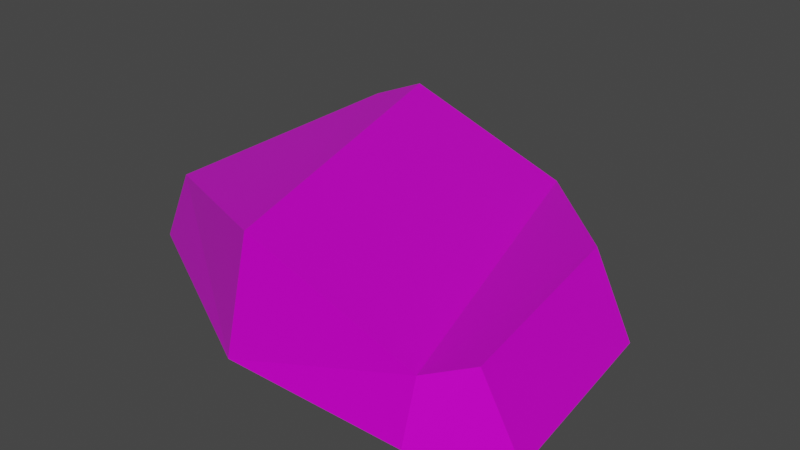 # Source: Stone04.blend  (saved by Blender 3.1.7; exported with 4.5.12 LTS)
import bpy
from mathutils import Matrix  # noqa: F401  (used for matrix-valued properties, if any)

bpy.ops.wm.read_factory_settings(use_empty=True)
scene = bpy.context.scene
scene.name = 'Scene'

# ---- images (referenced by path relative to the original .blend; pixels are not part of the script)
import os
ASSET_DIR = os.environ.get("B2B_ASSET_DIR", "")  # directory of the original .blend (textures are referenced by path, not embedded)
HERE = os.path.dirname(os.path.abspath(__file__))  # packed textures are extracted next to this script under _unpacked/

def load_image(name, relpath, width, height, colorspace="sRGB"):
    """Load a texture the original file referenced (path relative to the .blend, or extracted next to this script)."""
    p = next((c for c in (os.path.join(HERE, relpath), os.path.join(ASSET_DIR, relpath)) if relpath and os.path.exists(c)), "")
    if p:
        img = bpy.data.images.load(p, check_existing=True)
        img.name = name
    else:  # same state as the original file: an image datablock whose file is absent (Cycles renders it pink)
        img = bpy.data.images.new(name, width, height)
        img.source = "FILE"
        img.filepath = "//" + (relpath or name)
    img.colorspace_settings.name = colorspace
    return img
img_t_env_struct_ruinedcity_stonebase_bc_dds = load_image('T_ENV_STRUCT_RuinedCity_StoneBase_BC.dds', 'T_ENV_STRUCT_RuinedCity_StoneBase_BC.dds', 1024, 1024, 'sRGB')
img_t_env_struct_ruinedcity_stonebase_mra_dds = load_image('T_ENV_STRUCT_RuinedCity_StoneBase_MRA.dds', 'T_ENV_STRUCT_RuinedCity_StoneBase_MRA.dds', 1024, 1024, 'sRGB')

# ---- materials (node trees are filled in below, after node groups)
mat_mi_env_nature_midrocks_celtic = bpy.data.materials.new('MI_ENV_Nature_MidRocks_Celtic')
mat_mi_env_nature_midrocks_celtic.use_transparent_shadow = False

# ---- material node trees
mat_mi_env_nature_midrocks_celtic.use_nodes = True; mat_mi_env_nature_midrocks_celtic.node_tree.nodes.clear()
_N = mat_mi_env_nature_midrocks_celtic.node_tree.nodes; _L = mat_mi_env_nature_midrocks_celtic.node_tree.links
n0 = _N.new('ShaderNodeBsdfPrincipled'); n0.name = 'Principled BSDF'; n0.location = (10, 300)
n0.distribution = 'GGX'
n0.subsurface_method = 'RANDOM_WALK_SKIN'
n0.inputs[3].default_value = 1.45
n0.inputs[27].default_value = (0.0, 0.0, 0.0, 1.0)
n0.inputs[28].default_value = 1.0
n1 = _N.new('ShaderNodeOutputMaterial'); n1.name = 'Material Output'; n1.location = (300, 300)
n2 = _N.new('ShaderNodeTexImage'); n2.name = 'Image Texture'; n2.location = (-280, 280)
n2.image = img_t_env_struct_ruinedcity_stonebase_bc_dds
n3 = _N.new('ShaderNodeTexImage'); n3.name = 'Image Texture.001'; n3.location = (-341, -26)
n3.image = img_t_env_struct_ruinedcity_stonebase_mra_dds
_L.new(n0.outputs[0], n1.inputs[0])
_L.new(n2.outputs[0], n0.inputs[0])
_L.new(n3.outputs[0], n0.inputs[1])
_L.new(n3.outputs[0], n0.inputs[2])
n1.is_active_output = True

# ---- world
world_world = bpy.data.worlds.new('World'); scene.world = world_world
world_world.use_nodes = True; world_world.node_tree.nodes.clear()
_N = world_world.node_tree.nodes; _L = world_world.node_tree.links
n0 = _N.new('ShaderNodeOutputWorld'); n0.name = 'World Output'; n0.location = (300, 300)
n1 = _N.new('ShaderNodeBackground'); n1.name = 'Background'; n1.location = (10, 300)
n1.inputs[0].default_value = (0.05088, 0.05088, 0.05088, 1.0)
_L.new(n1.outputs[0], n0.inputs[0])
n0.is_active_output = True
world_world.color = (0.05088, 0.05088, 0.05088)
world_world.use_sun_shadow = False
world_world.sun_shadow_jitter_overblur = 0.0

# ---- meshes
me_sm_env_nature_generalfoliageset_stone07_md = bpy.data.meshes.new('SM_ENV_Nature_GeneralFoliageSet_Stone07.md')
me_sm_env_nature_generalfoliageset_stone07_md.from_pydata([(-0.2319, 0.2082, 0.09788), (-0.05152, -0.2082, 0.1113), (-0.1857, 0.2424, 0.1136), (-0.2947, -0.0833, 0.05935), (-0.1857, 0.2424, 0.1136), (-0.2061, 0.2597, -0.03934), (-0.2319, 0.2082, 0.09788), (-0.2771, 0.2082, -0.03934), (-0.2947, -0.0833, 0.05935), (-0.06654, -0.2306, -0.03934), (-0.05152, -0.2082, 0.1113), (-0.3399, -0.0833, -0.03934), (0.2785, -0.1794, -0.03934), (0.2496, 0.07277, -0.03934), (0.2273, -0.1794, 0.05203), (0.1985, 0.07277, 0.06319), (-0.2947, -0.0833, 0.05935), (-0.2771, 0.2082, -0.03934), (-0.3399, -0.0833, -0.03934), (-0.2319, 0.2082, 0.09788), (0.04059, 0.2424, 0.03416), (-0.2061, 0.2597, -0.03934), (-0.1857, 0.2424, 0.1136), (0.04059, 0.2597, -0.03934), (0.1748, -0.2082, 0.03416), (-0.06654, -0.2306, -0.03934), (0.1748, -0.2306, -0.03934), (-0.05152, -0.2082, 0.1113), (0.1985, 0.07277, 0.06319), (0.04059, 0.2597, -0.03934), (0.04059, 0.2424, 0.03416), (0.2496, 0.07277, -0.03934), (0.1748, -0.2306, -0.03934), (0.2273, -0.1794, 0.05203), (0.1748, -0.2082, 0.03416), (0.2785, -0.1794, -0.03934), (-0.1857, 0.2424, 0.1136), (-0.05152, -0.2082, 0.1113), (0.04059, 0.2424, 0.03416), (0.1748, -0.2082, 0.03416), (0.1985, 0.07277, 0.06319), (0.2273, -0.1794, 0.05203), (0.2496, 0.07277, -0.03934), (0.2785, -0.1794, -0.03934), (0.1748, -0.2306, -0.03934), (0.04059, 0.2597, -0.03934), (-0.06654, -0.2306, -0.03934), (-0.2061, 0.2597, -0.03934), (-0.2771, 0.2082, -0.03934), (-0.3399, -0.0833, -0.03934)], [], [(0, 1, 2), (1, 0, 3), (4, 5, 6), (6, 5, 7), (8, 9, 10), (9, 8, 11), (12, 13, 14), (15, 14, 13), (16, 17, 18), (17, 16, 19), (20, 21, 22), (21, 20, 23), (24, 25, 26), (25, 24, 27), (28, 29, 30), (29, 28, 31), (32, 33, 34), (33, 32, 35), (36, 37, 38), (37, 39, 38), (38, 39, 40), (39, 41, 40), (42, 43, 44), (44, 45, 42), (45, 44, 46), (46, 47, 45), (46, 48, 47), (49, 48, 46)])
_uv = me_sm_env_nature_generalfoliageset_stone07_md.uv_layers.new(name='UV_SINGLE')
_uv.uv.foreach_set('vector', [0.467, 0.3159, 0.5327, 0.1089, 0.4905, 0.3301, 0.5327, 0.1089, 0.467, 0.3159, 0.4229, 0.1802, 0.4905, 0.3301, 0.4985, 0.3945, 0.467, 0.3159, 0.467, 0.3159, 0.4985, 0.3945, 0.4485, 0.396, 0.4229, 0.1802, 0.5098, 0.05029, 0.5327, 0.1089, 0.5098, 0.05029, 0.4229, 0.1802, 0.3733, 0.1484, 0.7163, 0.1055, 0.7197, 0.2266, 0.6665, 0.1094, 0.665, 0.231, 0.6665, 0.1094, 0.7197, 0.2266, 0.4229, 0.1802, 0.3989, 0.3247, 0.3718, 0.186, 0.3989, 0.3247, 0.4229, 0.1802, 0.467, 0.3159, 0.5981, 0.3193, 0.4985, 0.3945, 0.4905, 0.3301, 0.4985, 0.3945, 0.5981, 0.3193, 0.6147, 0.3511, 0.6401, 0.09814, 0.5098, 0.05029, 0.6416, 0.05713, 0.5098, 0.05029, 0.6401, 0.09814, 0.5327, 0.1089, 0.665, 0.231, 0.6147, 0.3511, 0.5981, 0.3193, 0.6147, 0.3511, 0.665, 0.231, 0.7153, 0.2563, 0.6416, 0.05713, 0.6665, 0.1094, 0.6401, 0.09814, 0.6665, 0.1094, 0.6416, 0.05713, 0.6978, 0.06787, 0.4905, 0.3301, 0.5327, 0.1089, 0.5981, 0.3193, 0.5327, 0.1089, 0.6401, 0.09814, 0.5981, 0.3193, 0.5981, 0.3193, 0.6401, 0.09814, 0.665, 0.231, 0.6401, 0.09814, 0.6665, 0.1094, 0.665, 0.231, 0.9058, 0.168, 0.9473, 0.1636, 0.9556, 0.1807, 0.9556, 0.1807, 0.875, 0.2026, 0.9058, 0.168, 0.875, 0.2026, 0.9556, 0.1807, 0.9556, 0.2202, 0.9556, 0.2202, 0.875, 0.2432, 0.875, 0.2026, 0.9556, 0.2202, 0.8838, 0.2549, 0.875, 0.2432, 0.9316, 0.2651, 0.8838, 0.2549, 0.9556, 0.2202])
_uv.active_render = True
_uv = me_sm_env_nature_generalfoliageset_stone07_md.uv_layers.new(name='EXTRAUVS0')
_uv.uv.foreach_set('vector', [0.1799, 0.851, 0.2988, 0.4858, 0.2228, 0.8757, 0.2988, 0.4858, 0.1799, 0.851, 0.1003, 0.6116, 0.2228, 0.8757, 0.2369, 0.9895, 0.1799, 0.851, 0.1799, 0.851, 0.2369, 0.9895, 0.1467, 0.9922, 0.1003, 0.6116, 0.2573, 0.3818, 0.2988, 0.4858, 0.2573, 0.3818, 0.1003, 0.6116, 0.01077, 0.5554, 0.6313, 0.479, 0.6372, 0.6929, 0.5415, 0.4863, 0.5386, 0.7004, 0.5415, 0.4863, 0.6372, 0.6929, 0.1003, 0.6116, 0.05716, 0.8661, 0.007812, 0.6211, 0.05716, 0.8661, 0.1003, 0.6116, 0.1799, 0.851, 0.4175, 0.8563, 0.2369, 0.9895, 0.2228, 0.8757, 0.2369, 0.9895, 0.4175, 0.8563, 0.4478, 0.9125, 0.4937, 0.4668, 0.2573, 0.3818, 0.4958, 0.3945, 0.2573, 0.3818, 0.4937, 0.4668, 0.2988, 0.4858, 0.5386, 0.7004, 0.4478, 0.9125, 0.4175, 0.8563, 0.4478, 0.9125, 0.5386, 0.7004, 0.6289, 0.7461, 0.4958, 0.3945, 0.5415, 0.4863, 0.4937, 0.4668, 0.5415, 0.4863, 0.4958, 0.3945, 0.5977, 0.4126, 0.2228, 0.8757, 0.2988, 0.4858, 0.4175, 0.8563, 0.2988, 0.4858, 0.4937, 0.4668, 0.4175, 0.8563, 0.4175, 0.8563, 0.4937, 0.4668, 0.5386, 0.7004, 0.4937, 0.4668, 0.5415, 0.4863, 0.5386, 0.7004, 0.8247, 0.04492, 0.6128, 0.02051, 0.5703, 0.1074, 0.5703, 0.1074, 0.9814, 0.2202, 0.8247, 0.04492, 0.9814, 0.2202, 0.5703, 0.1074, 0.5703, 0.3101, 0.5703, 0.3101, 0.9814, 0.4272, 0.9814, 0.2202, 0.5703, 0.3101, 0.938, 0.4868, 0.9814, 0.4272, 0.6938, 0.5391, 0.938, 0.4868, 0.5703, 0.3101])
_ca = me_sm_env_nature_generalfoliageset_stone07_md.color_attributes.new('PSKVTXCOL_0', 'BYTE_COLOR', 'CORNER')
_ca.data.foreach_set('color', [1.0, 0.0, 0.0, 1.0, 1.0, 0.0, 0.0, 1.0, 1.0, 0.0, 0.0, 1.0, 1.0, 0.0, 0.0, 1.0, 1.0, 0.0, 0.0, 1.0, 1.0, 0.0, 0.0, 1.0, 1.0, 0.0, 0.0, 1.0, 1.0, 0.0, 0.0, 1.0, 1.0, 0.0, 0.0, 1.0, 1.0, 0.0, 0.0, 1.0, 1.0, 0.0, 0.0, 1.0, 1.0, 0.0, 0.0, 1.0, 1.0, 0.0, 0.0, 1.0, 1.0, 0.0, 0.0, 1.0, 1.0, 0.0, 0.0, 1.0, 1.0, 0.0, 0.0, 1.0, 1.0, 0.0, 0.0, 1.0, 1.0, 0.0, 0.0, 1.0, 1.0, 0.0, 0.0, 1.0, 1.0, 0.0, 0.0, 1.0, 1.0, 0.0, 0.0, 1.0, 1.0, 0.0, 0.0, 1.0, 1.0, 0.0, 0.0, 1.0, 1.0, 0.0, 0.0, 1.0, 1.0, 0.0, 0.0, 1.0, 1.0, 0.0, 0.0, 1.0, 1.0, 0.0, 0.0, 1.0, 1.0, 0.0, 0.0, 1.0, 1.0, 0.0, 0.0, 1.0, 1.0, 0.0, 0.0, 1.0, 1.0, 0.0, 0.0, 1.0, 1.0, 0.0, 0.0, 1.0, 1.0, 0.0, 0.0, 1.0, 1.0, 0.0, 0.0, 1.0, 1.0, 0.0, 0.0, 1.0, 1.0, 0.0, 0.0, 1.0, 1.0, 0.0, 0.0, 1.0, 1.0, 0.0, 0.0, 1.0, 1.0, 0.0, 0.0, 1.0, 1.0, 0.0, 0.0, 1.0, 1.0, 0.0, 0.0, 1.0, 1.0, 0.0, 0.0, 1.0, 1.0, 0.0, 0.0, 1.0, 1.0, 0.0, 0.0, 1.0, 1.0, 0.0, 0.0, 1.0, 1.0, 0.0, 0.0, 1.0, 1.0, 0.0, 0.0, 1.0, 1.0, 0.0, 0.0, 1.0, 1.0, 0.0, 0.0, 1.0, 1.0, 0.0, 0.0, 1.0, 1.0, 0.0, 0.0, 1.0, 1.0, 0.0, 0.0, 1.0, 1.0, 0.0, 0.0, 1.0, 1.0, 0.0, 0.0, 1.0, 1.0, 0.0, 0.0, 1.0, 1.0, 0.0, 0.0, 1.0, 1.0, 0.0, 0.0, 1.0, 1.0, 0.0, 0.0, 1.0, 1.0, 0.0, 0.0, 1.0, 1.0, 0.0, 0.0, 1.0, 1.0, 0.0, 0.0, 1.0, 1.0, 0.0, 0.0, 1.0, 1.0, 0.0, 0.0, 1.0, 1.0, 0.0, 0.0, 1.0, 1.0, 0.0, 0.0, 1.0, 1.0, 0.0, 0.0, 1.0, 1.0, 0.0, 0.0, 1.0, 1.0, 0.0, 0.0, 1.0, 1.0, 0.0, 0.0, 1.0, 1.0, 0.0, 0.0, 1.0, 1.0, 0.0, 0.0, 1.0, 1.0, 0.0, 0.0, 1.0, 1.0, 0.0, 0.0, 1.0, 1.0, 0.0, 0.0, 1.0, 1.0, 0.0, 0.0, 1.0, 1.0, 0.0, 0.0, 1.0, 1.0, 0.0, 0.0, 1.0, 1.0, 0.0, 0.0, 1.0, 1.0, 0.0, 0.0, 1.0, 1.0, 0.0, 0.0, 1.0, 1.0, 0.0, 0.0, 1.0, 1.0, 0.0, 0.0, 1.0, 1.0, 0.0, 0.0, 1.0, 1.0, 0.0, 0.0, 1.0])
me_sm_env_nature_generalfoliageset_stone07_md.materials.append(mat_mi_env_nature_midrocks_celtic)
me_sm_env_nature_generalfoliageset_stone07_md.use_remesh_fix_poles = True
me_sm_env_nature_generalfoliageset_stone07_md.use_remesh_preserve_attributes = False
me_sm_env_nature_generalfoliageset_stone07_md.update()

# ---- objects
ob_sm_env_nature_generalfoliageset_stone07_mo = bpy.data.objects.new('SM_ENV_Nature_GeneralFoliageSet_Stone07.mo', me_sm_env_nature_generalfoliageset_stone07_md)

# ---- transforms, parenting, visibility, modifiers, constraints
ob_sm_env_nature_generalfoliageset_stone07_mo.location = (0.0, 0.0, 0.0)

# ---- collection membership
scene.collection.objects.link(ob_sm_env_nature_generalfoliageset_stone07_mo)

# ---- scene / render settings (as saved in the file)
scene.frame_start = 1; scene.frame_end = 250; scene.frame_set(1)
scene.render.engine = 'BLENDER_EEVEE_NEXT'
scene.cycles.sampling_pattern = 'TABULATED_SOBOL'
scene.cycles.use_light_tree = False
scene.view_settings.view_transform = 'Filmic'
bpy.context.view_layer.update()

# ---- added for rendering (the .blend has no active camera and no usable light): camera, sun
cam_auto = bpy.data.cameras.new('AutoCamera')
cam_auto.lens = 50.0
cam_auto.sensor_width = 36.0
cam_auto.clip_end = 1000.0
ob_auto_camera = bpy.data.objects.new('AutoCamera', cam_auto)
scene.collection.objects.link(ob_auto_camera)
ob_auto_camera.location = (0.71306, -0.877969, 0.632152)
ob_auto_camera.rotation_euler = (1.09748, -7.21219e-08, 0.694738)
scene.camera = ob_auto_camera
light_auto_sun = bpy.data.lights.new('AutoSun', 'SUN')
light_auto_sun.energy = 3.0
light_auto_sun.angle = 0.0523599
ob_auto_sun = bpy.data.objects.new('AutoSun', light_auto_sun)
scene.collection.objects.link(ob_auto_sun)
ob_auto_sun.rotation_euler = (0.872665, 0.174533, 0.523599)
bpy.context.view_layer.update()
